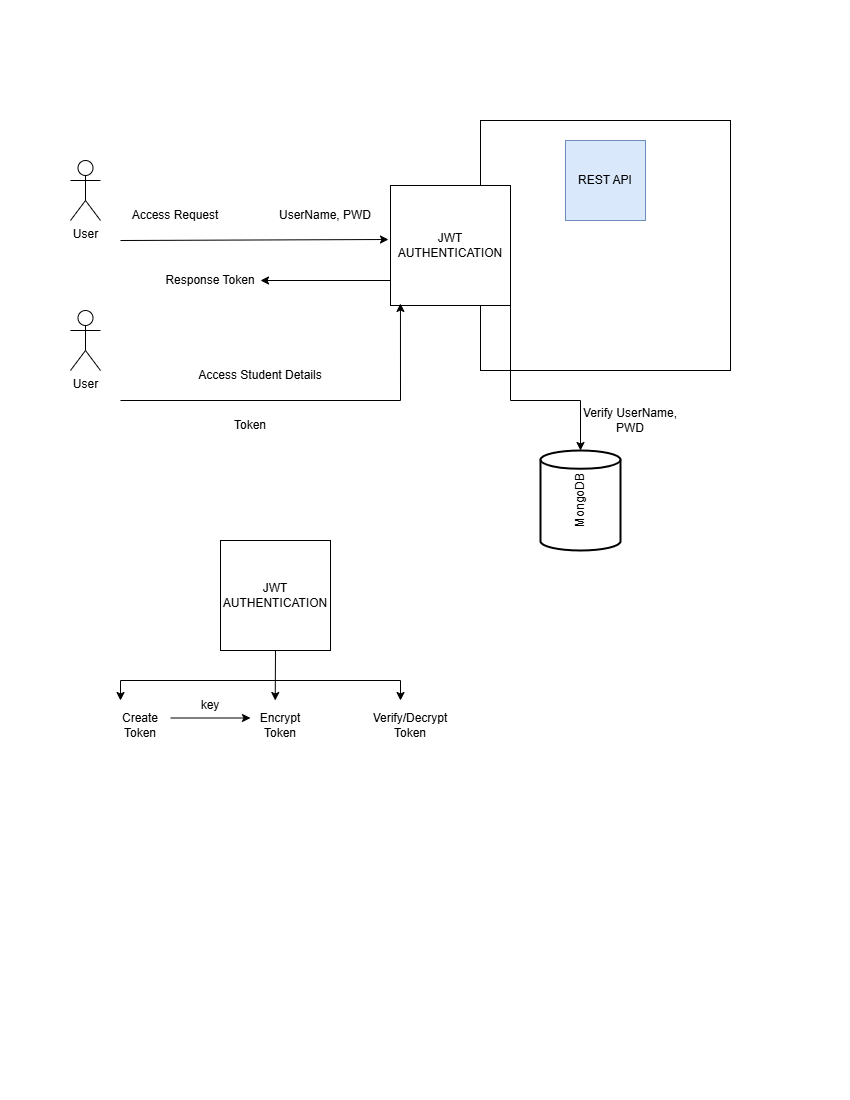

The diagram above was exported from draw.io. Its source (the exported page's mxGraphModel, read from the mxfile embedded in the PNG):
<mxGraphModel dx="1106" dy="643" grid="1" gridSize="10" guides="1" tooltips="1" connect="1" arrows="1" fold="1" page="1" pageScale="1" pageWidth="850" pageHeight="1100" math="0" shadow="0">
  <root>
    <mxCell id="0" />
    <mxCell id="1" parent="0" />
    <mxCell id="z5OoU_4EC6AQR37z5cY0-1" value="User&lt;div&gt;&lt;br&gt;&lt;/div&gt;" style="shape=umlActor;verticalLabelPosition=bottom;verticalAlign=top;html=1;outlineConnect=0;" parent="1" vertex="1">
      <mxGeometry x="70" y="160" width="30" height="60" as="geometry" />
    </mxCell>
    <mxCell id="z5OoU_4EC6AQR37z5cY0-2" value="User&lt;div&gt;&lt;br&gt;&lt;/div&gt;" style="shape=umlActor;verticalLabelPosition=bottom;verticalAlign=top;html=1;outlineConnect=0;" parent="1" vertex="1">
      <mxGeometry x="70" y="310" width="30" height="60" as="geometry" />
    </mxCell>
    <mxCell id="z5OoU_4EC6AQR37z5cY0-3" value="" style="whiteSpace=wrap;html=1;aspect=fixed;" parent="1" vertex="1">
      <mxGeometry x="480" y="120" width="250" height="250" as="geometry" />
    </mxCell>
    <mxCell id="z5OoU_4EC6AQR37z5cY0-5" value="JWT AUTHENTICATION" style="whiteSpace=wrap;html=1;aspect=fixed;" parent="1" vertex="1">
      <mxGeometry x="390" y="185" width="120" height="120" as="geometry" />
    </mxCell>
    <mxCell id="z5OoU_4EC6AQR37z5cY0-8" value="" style="endArrow=classic;html=1;rounded=0;entryX=-0.017;entryY=0.45;entryDx=0;entryDy=0;entryPerimeter=0;" parent="1" target="z5OoU_4EC6AQR37z5cY0-5" edge="1">
      <mxGeometry width="50" height="50" relative="1" as="geometry">
        <mxPoint x="120" y="240" as="sourcePoint" />
        <mxPoint x="450" y="310" as="targetPoint" />
      </mxGeometry>
    </mxCell>
    <mxCell id="z5OoU_4EC6AQR37z5cY0-9" value="Access Request" style="text;html=1;align=center;verticalAlign=middle;whiteSpace=wrap;rounded=0;" parent="1" vertex="1">
      <mxGeometry x="120" y="200" width="110" height="30" as="geometry" />
    </mxCell>
    <mxCell id="z5OoU_4EC6AQR37z5cY0-10" value="UserName, PWD" style="text;html=1;align=center;verticalAlign=middle;whiteSpace=wrap;rounded=0;" parent="1" vertex="1">
      <mxGeometry x="270" y="200" width="110" height="30" as="geometry" />
    </mxCell>
    <mxCell id="z5OoU_4EC6AQR37z5cY0-11" value="" style="endArrow=classic;html=1;rounded=0;" parent="1" target="z5OoU_4EC6AQR37z5cY0-12" edge="1">
      <mxGeometry width="50" height="50" relative="1" as="geometry">
        <mxPoint x="390" y="280" as="sourcePoint" />
        <mxPoint x="170" y="280" as="targetPoint" />
      </mxGeometry>
    </mxCell>
    <mxCell id="z5OoU_4EC6AQR37z5cY0-12" value="Response Token" style="text;html=1;align=center;verticalAlign=middle;whiteSpace=wrap;rounded=0;" parent="1" vertex="1">
      <mxGeometry x="160" y="265" width="100" height="30" as="geometry" />
    </mxCell>
    <mxCell id="z5OoU_4EC6AQR37z5cY0-13" value="" style="endArrow=classic;html=1;rounded=0;entryX=0.083;entryY=0.983;entryDx=0;entryDy=0;entryPerimeter=0;" parent="1" target="z5OoU_4EC6AQR37z5cY0-5" edge="1">
      <mxGeometry width="50" height="50" relative="1" as="geometry">
        <mxPoint x="120" y="400" as="sourcePoint" />
        <mxPoint x="400" y="320" as="targetPoint" />
        <Array as="points">
          <mxPoint x="400" y="400" />
        </Array>
      </mxGeometry>
    </mxCell>
    <mxCell id="z5OoU_4EC6AQR37z5cY0-14" value="Access Student Details" style="text;html=1;align=center;verticalAlign=middle;whiteSpace=wrap;rounded=0;" parent="1" vertex="1">
      <mxGeometry x="180" y="360" width="160" height="30" as="geometry" />
    </mxCell>
    <mxCell id="z5OoU_4EC6AQR37z5cY0-15" value="Token" style="text;html=1;align=center;verticalAlign=middle;whiteSpace=wrap;rounded=0;" parent="1" vertex="1">
      <mxGeometry x="220" y="410" width="60" height="30" as="geometry" />
    </mxCell>
    <mxCell id="z5OoU_4EC6AQR37z5cY0-16" value="MongoDB" style="strokeWidth=2;html=1;shape=mxgraph.flowchart.direct_data;whiteSpace=wrap;rotation=-90;" parent="1" vertex="1">
      <mxGeometry x="530" y="460" width="100" height="80" as="geometry" />
    </mxCell>
    <mxCell id="z5OoU_4EC6AQR37z5cY0-17" value="" style="endArrow=classic;html=1;rounded=0;entryX=1;entryY=0.5;entryDx=0;entryDy=0;entryPerimeter=0;exitX=1;exitY=1;exitDx=0;exitDy=0;" parent="1" source="z5OoU_4EC6AQR37z5cY0-5" target="z5OoU_4EC6AQR37z5cY0-16" edge="1">
      <mxGeometry width="50" height="50" relative="1" as="geometry">
        <mxPoint x="400" y="350" as="sourcePoint" />
        <mxPoint x="450" y="300" as="targetPoint" />
        <Array as="points">
          <mxPoint x="510" y="400" />
          <mxPoint x="580" y="400" />
        </Array>
      </mxGeometry>
    </mxCell>
    <mxCell id="z5OoU_4EC6AQR37z5cY0-18" value="Verify UserName, PWD" style="text;html=1;align=center;verticalAlign=middle;whiteSpace=wrap;rounded=0;" parent="1" vertex="1">
      <mxGeometry x="580" y="400" width="100" height="40" as="geometry" />
    </mxCell>
    <mxCell id="z5OoU_4EC6AQR37z5cY0-19" value="JWT AUTHENTICATION" style="whiteSpace=wrap;html=1;aspect=fixed;" parent="1" vertex="1">
      <mxGeometry x="220" y="540" width="110" height="110" as="geometry" />
    </mxCell>
    <mxCell id="z5OoU_4EC6AQR37z5cY0-20" value="Create Token" style="text;html=1;align=center;verticalAlign=middle;whiteSpace=wrap;rounded=0;" parent="1" vertex="1">
      <mxGeometry x="110" y="710" width="60" height="30" as="geometry" />
    </mxCell>
    <mxCell id="z5OoU_4EC6AQR37z5cY0-21" value="Encrypt Token" style="text;html=1;align=center;verticalAlign=middle;whiteSpace=wrap;rounded=0;" parent="1" vertex="1">
      <mxGeometry x="250" y="710" width="60" height="30" as="geometry" />
    </mxCell>
    <mxCell id="z5OoU_4EC6AQR37z5cY0-22" value="Verify/Decrypt&lt;div&gt;Token&lt;/div&gt;" style="text;html=1;align=center;verticalAlign=middle;whiteSpace=wrap;rounded=0;" parent="1" vertex="1">
      <mxGeometry x="380" y="710" width="60" height="30" as="geometry" />
    </mxCell>
    <mxCell id="z5OoU_4EC6AQR37z5cY0-23" value="REST API" style="whiteSpace=wrap;html=1;aspect=fixed;fillColor=#dae8fc;strokeColor=#6c8ebf;" parent="1" vertex="1">
      <mxGeometry x="565" y="140" width="80" height="80" as="geometry" />
    </mxCell>
    <mxCell id="z5OoU_4EC6AQR37z5cY0-24" value="" style="endArrow=none;html=1;rounded=0;" parent="1" edge="1">
      <mxGeometry width="50" height="50" relative="1" as="geometry">
        <mxPoint x="120" y="680" as="sourcePoint" />
        <mxPoint x="400" y="680" as="targetPoint" />
      </mxGeometry>
    </mxCell>
    <mxCell id="z5OoU_4EC6AQR37z5cY0-25" value="" style="endArrow=classic;html=1;rounded=0;" parent="1" edge="1">
      <mxGeometry width="50" height="50" relative="1" as="geometry">
        <mxPoint x="400" y="680" as="sourcePoint" />
        <mxPoint x="400" y="700" as="targetPoint" />
      </mxGeometry>
    </mxCell>
    <mxCell id="z5OoU_4EC6AQR37z5cY0-26" value="" style="endArrow=classic;html=1;rounded=0;exitX=0.5;exitY=1;exitDx=0;exitDy=0;" parent="1" source="z5OoU_4EC6AQR37z5cY0-19" edge="1">
      <mxGeometry width="50" height="50" relative="1" as="geometry">
        <mxPoint x="274.71000000000004" y="680" as="sourcePoint" />
        <mxPoint x="274.71000000000004" y="700" as="targetPoint" />
      </mxGeometry>
    </mxCell>
    <mxCell id="z5OoU_4EC6AQR37z5cY0-27" value="" style="endArrow=classic;html=1;rounded=0;" parent="1" edge="1">
      <mxGeometry width="50" height="50" relative="1" as="geometry">
        <mxPoint x="120" y="680" as="sourcePoint" />
        <mxPoint x="120" y="700" as="targetPoint" />
      </mxGeometry>
    </mxCell>
    <mxCell id="z5OoU_4EC6AQR37z5cY0-28" value="" style="endArrow=classic;html=1;rounded=0;exitX=1;exitY=0.25;exitDx=0;exitDy=0;entryX=0;entryY=0.25;entryDx=0;entryDy=0;" parent="1" source="z5OoU_4EC6AQR37z5cY0-20" target="z5OoU_4EC6AQR37z5cY0-21" edge="1">
      <mxGeometry width="50" height="50" relative="1" as="geometry">
        <mxPoint x="430" y="560" as="sourcePoint" />
        <mxPoint x="480" y="510" as="targetPoint" />
      </mxGeometry>
    </mxCell>
    <mxCell id="z5OoU_4EC6AQR37z5cY0-29" value="key" style="text;html=1;align=center;verticalAlign=middle;whiteSpace=wrap;rounded=0;" parent="1" vertex="1">
      <mxGeometry x="180" y="690" width="60" height="30" as="geometry" />
    </mxCell>
  </root>
</mxGraphModel>